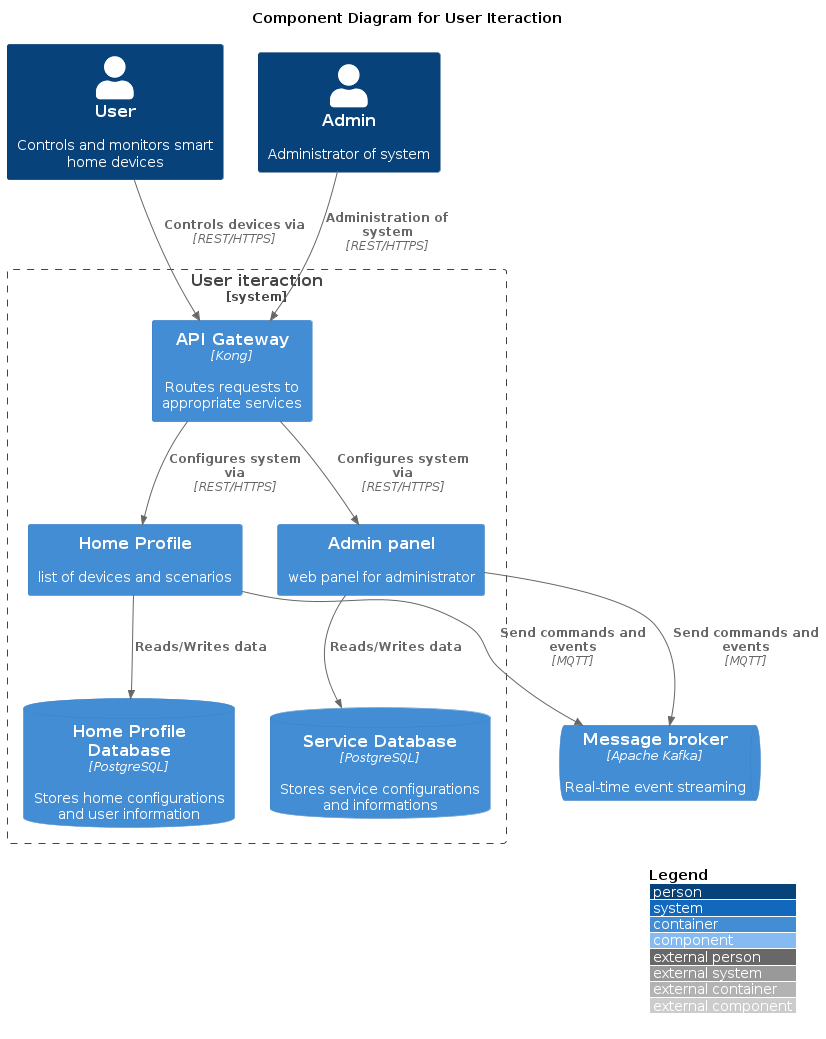

The diagram above was rendered by PlantUML. Its source (embedded in the PNG):
@startuml
!includeurl https://raw.githubusercontent.com/plantuml-stdlib/C4-PlantUML/master/C4_Component.puml

title Component Diagram for User Iteraction

LAYOUT_WITH_LEGEND()

Person(user, "User", "Controls and monitors smart home devices")
Person(admin, "Admin", "Administrator of system")

System_Boundary(SmartHomeSystem, "User iteraction") {
    Container(api_gateway, "API Gateway", "Kong", "Routes requests to appropriate services")
    
    Container(home_profile, "Home Profile", , "list of devices and scenarios")
    Container(admin_panel, "Admin panel", , "web panel for administrator")
    
    ContainerDb(home_profile_db, "Home Profile Database", "PostgreSQL", "Stores home configurations and user information")
    ContainerDb(services_db, "Service Database", "PostgreSQL", "Stores service configurations and informations")
    
}

ContainerQueue(kafka, "Message broker", "Apache Kafka", "Real-time event streaming")

' Relations
Rel(user, api_gateway, "Controls devices via", "REST/HTTPS")
Rel(admin, api_gateway, "Administration of system", "REST/HTTPS")
Rel(api_gateway, home_profile, "Configures system via", "REST/HTTPS")
Rel(api_gateway, admin_panel, "Configures system via", "REST/HTTPS")

Rel(home_profile, home_profile_db, "Reads/Writes data")
Rel(admin_panel, services_db, "Reads/Writes data")

Rel(home_profile, kafka, "Send commands and events", "MQTT")
Rel(admin_panel, kafka, "Send commands and events", "MQTT")

@enduml